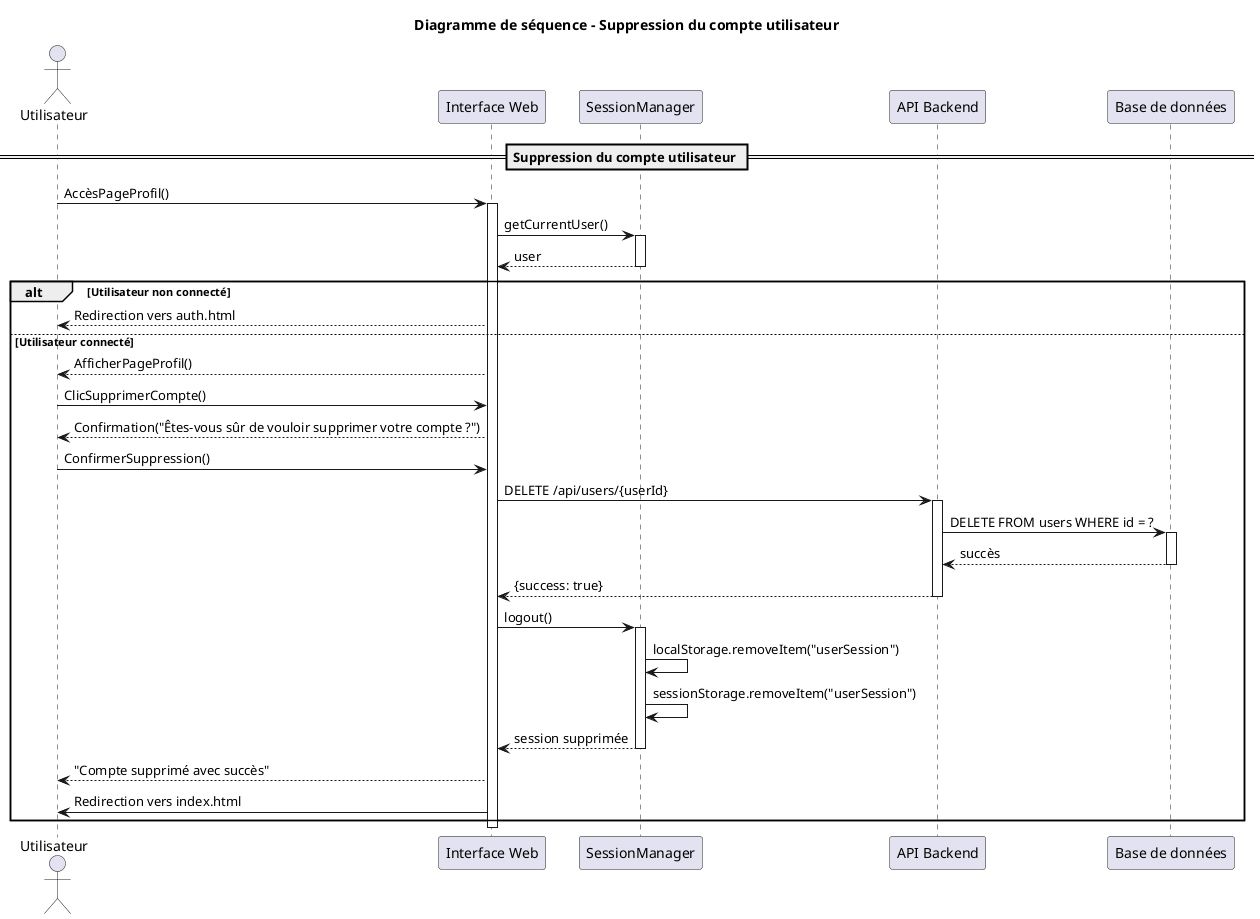

The diagram above was rendered by PlantUML. Its source (embedded in the PNG):
@startuml
title Diagramme de séquence - Suppression du compte utilisateur

actor "Utilisateur" as U
participant "Interface Web" as IW
participant "SessionManager" as SM
participant "API Backend" as API
participant "Base de données" as DB

== Suppression du compte utilisateur ==
U -> IW : AccèsPageProfil()
activate IW

IW -> SM : getCurrentUser()
activate SM
SM --> IW : user
deactivate SM

alt Utilisateur non connecté
  IW --> U : Redirection vers auth.html
else Utilisateur connecté
  IW --> U : AfficherPageProfil()
  U -> IW : ClicSupprimerCompte()
  IW --> U : Confirmation("Êtes-vous sûr de vouloir supprimer votre compte ?")
  U -> IW : ConfirmerSuppression()

  IW -> API : DELETE /api/users/{userId}
  activate API

  API -> DB : DELETE FROM users WHERE id = ?
  activate DB
  DB --> API : succès
  deactivate DB

  API --> IW : {success: true}
  deactivate API

  IW -> SM : logout()
  activate SM
  SM -> SM : localStorage.removeItem("userSession")
  SM -> SM : sessionStorage.removeItem("userSession")
  SM --> IW : session supprimée
  deactivate SM

  IW --> U : "Compte supprimé avec succès"
  IW -> U : Redirection vers index.html
end
deactivate IW

@enduml